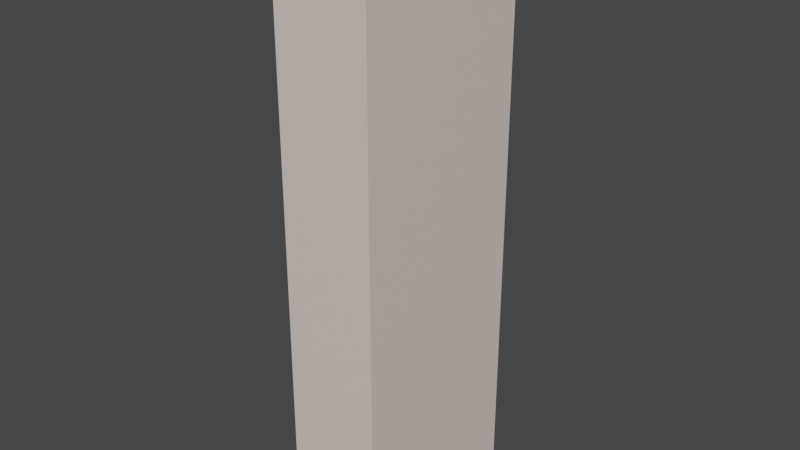# Source: Wall.blend  (saved by Blender 3.5.10; exported with 4.5.12 LTS)
import bpy
from mathutils import Matrix  # noqa: F401  (used for matrix-valued properties, if any)

bpy.ops.wm.read_factory_settings(use_empty=True)
scene = bpy.context.scene
scene.name = 'Scene'

# ---- collections
col_collection = bpy.data.collections.new('Collection'); scene.collection.children.link(col_collection)

# ---- materials (node trees are filled in below, after node groups)
mat_top = bpy.data.materials.new('Top')
mat_top.alpha_threshold = 0.0
mat_top.use_transparent_shadow = False
mat_top.roughness = 0.5
mat_top.line_color = (0.0, 0.0, 0.0, 1.0)
mat_wall = bpy.data.materials.new('Wall')
mat_wall.use_transparent_shadow = False

# ---- material node trees
mat_top.use_nodes = True; mat_top.node_tree.nodes.clear()
_N = mat_top.node_tree.nodes; _L = mat_top.node_tree.links
n0 = _N.new('ShaderNodeOutputMaterial'); n0.name = 'Material Output'; n0.location = (300, 300)
n1 = _N.new('ShaderNodeBsdfPrincipled'); n1.name = 'Principled BSDF'; n1.location = (10, 300)
n1.distribution = 'GGX'
n1.subsurface_method = 'RANDOM_WALK_SKIN'
n1.inputs[0].default_value = (0.0, 0.0, 0.0, 1.0)
n1.inputs[2].default_value = 1.0
n1.inputs[3].default_value = 1.45
n1.inputs[13].default_value = 0.0
n1.inputs[27].default_value = (0.0, 0.0, 0.0, 1.0)
n1.inputs[28].default_value = 1.0
_L.new(n1.outputs[0], n0.inputs[0])
n0.is_active_output = True
mat_wall.use_nodes = True; mat_wall.node_tree.nodes.clear()
_N = mat_wall.node_tree.nodes; _L = mat_wall.node_tree.links
n0 = _N.new('ShaderNodeBsdfPrincipled'); n0.name = 'Principled BSDF'; n0.location = (10, 300)
n0.distribution = 'GGX'
n0.subsurface_method = 'RANDOM_WALK_SKIN'
n0.inputs[0].default_value = (0.8, 0.6711, 0.6091, 1.0)
n0.inputs[3].default_value = 1.45
n0.inputs[27].default_value = (0.0, 0.0, 0.0, 1.0)
n0.inputs[28].default_value = 1.0
n1 = _N.new('ShaderNodeOutputMaterial'); n1.name = 'Material Output'; n1.location = (300, 300)
_L.new(n0.outputs[0], n1.inputs[0])
n1.is_active_output = True

# ---- world
world_world = bpy.data.worlds.new('World'); scene.world = world_world
world_world.use_nodes = True; world_world.node_tree.nodes.clear()
_N = world_world.node_tree.nodes; _L = world_world.node_tree.links
n0 = _N.new('ShaderNodeOutputWorld'); n0.name = 'World Output'; n0.location = (300, 300)
n1 = _N.new('ShaderNodeBackground'); n1.name = 'Background'; n1.location = (10, 300)
n1.inputs[0].default_value = (0.05088, 0.05088, 0.05088, 1.0)
_L.new(n1.outputs[0], n0.inputs[0])
n0.is_active_output = True
world_world.color = (0.05088, 0.05088, 0.05088)
world_world.use_sun_shadow = False
world_world.sun_shadow_jitter_overblur = 0.0

# ---- meshes
me_cube = bpy.data.meshes.new('Cube')
me_cube.from_pydata([(0.25, 0.5, 3.0), (0.25, 0.5, 0.0), (0.25, -0.5, 3.0), (0.25, -0.5, 0.0), (-0.25, 0.5, 3.0), (-0.25, 0.5, 0.0), (-0.25, -0.5, 3.0), (-0.25, -0.5, 0.0)], [], [(0, 4, 6, 2), (3, 2, 6, 7), (7, 6, 4, 5), (5, 1, 3, 7), (1, 0, 2, 3), (5, 4, 0, 1)])
me_cube.polygons.foreach_set('material_index', [0, 1, 1, 1, 1, 1])
_uv = me_cube.uv_layers.new(name='UVMap')
_uv.uv.foreach_set('vector', [0.625, 0.5, 0.875, 0.5, 0.875, 0.75, 0.625, 0.75, 0.375, 0.75, 0.625, 0.75, 0.625, 1.0, 0.375, 1.0, 0.375, 0.0, 0.625, 0.0, 0.625, 0.25, 0.375, 0.25, 0.125, 0.5, 0.375, 0.5, 0.375, 0.75, 0.125, 0.75, 0.375, 0.5, 0.625, 0.5, 0.625, 0.75, 0.375, 0.75, 0.375, 0.25, 0.625, 0.25, 0.625, 0.5, 0.375, 0.5])
me_cube.materials.append(mat_top)
me_cube.materials.append(mat_wall)
me_cube.use_mirror_vertex_groups = False
me_cube.update()

# ---- objects
ob_pillar = bpy.data.objects.new('Pillar', me_cube)

# ---- transforms, parenting, visibility, modifiers, constraints
ob_pillar.location = (0.0, 0.0, 0.0)
ob_pillar.lock_rotations_4d = False
ob_pillar.empty_display_type = 'ARROWS'
ob_pillar.lineart.crease_threshold = 0.0

# ---- collection membership
col_collection.objects.link(ob_pillar)

# ---- scene / render settings (as saved in the file)
scene.frame_start = 1; scene.frame_end = 250; scene.frame_set(1)
scene.render.engine = 'BLENDER_EEVEE_NEXT'
scene.cycles.sampling_pattern = 'TABULATED_SOBOL'
scene.view_settings.view_transform = 'Filmic'
bpy.context.view_layer.update()

# ---- added for rendering (the .blend has no active camera and no usable light): camera, sun
cam_auto = bpy.data.cameras.new('AutoCamera')
cam_auto.lens = 50.0
cam_auto.sensor_width = 36.0
cam_auto.clip_end = 1000.0
ob_auto_camera = bpy.data.objects.new('AutoCamera', cam_auto)
scene.collection.objects.link(ob_auto_camera)
ob_auto_camera.location = (2.96216, -3.5546, 3.86973)
ob_auto_camera.rotation_euler = (1.09748, -7.21219e-08, 0.694738)
scene.camera = ob_auto_camera
light_auto_sun = bpy.data.lights.new('AutoSun', 'SUN')
light_auto_sun.energy = 3.0
light_auto_sun.angle = 0.0523599
ob_auto_sun = bpy.data.objects.new('AutoSun', light_auto_sun)
scene.collection.objects.link(ob_auto_sun)
ob_auto_sun.rotation_euler = (0.872665, 0.174533, 0.523599)
bpy.context.view_layer.update()
